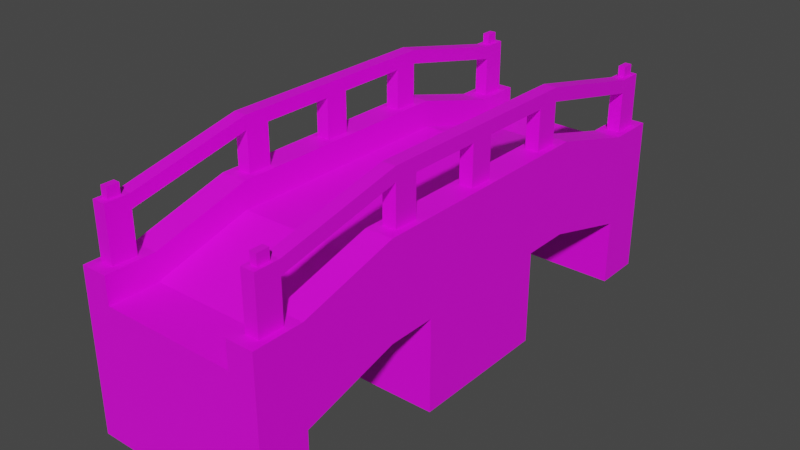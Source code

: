 # Source: BridgeUR.blend  (saved by Blender 2.80.75; exported with 4.5.12 LTS)
import bpy
from mathutils import Matrix  # noqa: F401  (used for matrix-valued properties, if any)

bpy.ops.wm.read_factory_settings(use_empty=True)
scene = bpy.context.scene
scene.name = 'Scene'

# ---- collections
col_collection = bpy.data.collections.new('Collection'); scene.collection.children.link(col_collection)

# ---- images (referenced by path relative to the original .blend; pixels are not part of the script)
import os
ASSET_DIR = os.environ.get("B2B_ASSET_DIR", "")  # directory of the original .blend (textures are referenced by path, not embedded)
HERE = os.path.dirname(os.path.abspath(__file__))  # packed textures are extracted next to this script under _unpacked/

def load_image(name, relpath, width, height, colorspace="sRGB"):
    """Load a texture the original file referenced (path relative to the .blend, or extracted next to this script)."""
    p = next((c for c in (os.path.join(HERE, relpath), os.path.join(ASSET_DIR, relpath)) if relpath and os.path.exists(c)), "")
    if p:
        img = bpy.data.images.load(p, check_existing=True)
        img.name = name
    else:  # same state as the original file: an image datablock whose file is absent (Cycles renders it pink)
        img = bpy.data.images.new(name, width, height)
        img.source = "FILE"
        img.filepath = "//" + (relpath or name)
    img.colorspace_settings.name = colorspace
    return img
img_texturebake = load_image('textureBake', 'BridgeTexture.png', 1024, 1024, 'sRGB')

# ---- materials (node trees are filled in below, after node groups)
mat_material = bpy.data.materials.new('Material')

# ---- material node trees
mat_material.use_nodes = True; mat_material.node_tree.nodes.clear()
_N = mat_material.node_tree.nodes; _L = mat_material.node_tree.links
n0 = _N.new('ShaderNodeOutputMaterial'); n0.name = 'Material Output'; n0.location = (300, 300)
n1 = _N.new('ShaderNodeBsdfPrincipled'); n1.name = 'Principled BSDF'; n1.location = (10, 300)
n1.distribution = 'GGX'
n1.subsurface_method = 'BURLEY'
n1.inputs[3].default_value = 1.45
n1.inputs[27].default_value = (0.0, 0.0, 0.0, 1.0)
n1.inputs[28].default_value = 1.0
n2 = _N.new('ShaderNodeTexImage'); n2.name = 'Image Texture'; n2.location = (-280, 280)
n2.image = img_texturebake
_L.new(n1.outputs[0], n0.inputs[0])
_L.new(n2.outputs[0], n1.inputs[0])
n0.is_active_output = True

# ---- world
world_world = bpy.data.worlds.new('World'); scene.world = world_world
world_world.use_nodes = True; world_world.node_tree.nodes.clear()
_N = world_world.node_tree.nodes; _L = world_world.node_tree.links
n0 = _N.new('ShaderNodeOutputWorld'); n0.name = 'World Output'; n0.location = (300, 300)
n1 = _N.new('ShaderNodeBackground'); n1.name = 'Background'; n1.location = (10, 300)
n1.inputs[0].default_value = (0.05088, 0.05088, 0.05088, 1.0)
_L.new(n1.outputs[0], n0.inputs[0])
n0.is_active_output = True
world_world.color = (0.05088, 0.05088, 0.05088)
world_world.use_sun_shadow = False
world_world.sun_shadow_jitter_overblur = 0.0

# ---- meshes
me_plane_014 = bpy.data.meshes.new('Plane.014')
me_plane_014.from_pydata([(0.5, -1.995, 1.0), (0.5, -0.1814, 1.2), (0.5, -0.5441, 1.2), (0.5, -0.9068, 1.2), (0.5, -1.27, 1.1), (0.5, -1.632, 1.0), (0.7, -1.995, 1.0), (0.7, -0.1814, 1.2), (0.7, -0.5441, 1.2), (0.7, -0.9068, 1.2), (0.7, -1.27, 1.1), (0.7, -1.632, 1.0), (0.5, -1.632, 1.2), (0.5, -1.995, 1.2), (0.5, -0.1814, 1.4), (0.5, -0.5441, 1.4), (0.5, -0.9068, 1.4), (0.5, -1.27, 1.3), (0.7, -1.632, 1.2), (0.7, -1.995, 1.2), (0.7, -0.1814, 1.4), (0.7, -0.5441, 1.4), (0.7, -0.9068, 1.4), (0.7, -1.27, 1.3), (0.5, -1.632, 0.5), (0.5, -1.995, 0.5), (0.5, -0.5441, 0.7), (0.5, -0.9068, 0.7), (0.5, -1.27, 0.6), (0.7, -1.632, 0.5), (0.7, -1.995, 0.5), (0.7, -0.1814, 0.7), (0.7, -0.5441, 0.7), (0.7, -0.9068, 0.7), (0.7, -1.27, 0.6), (0.5, -1.632, 0.0), (0.5, -1.995, 0.0), (0.5, -0.1814, 4.47e-08), (0.5, -0.5441, 4.47e-08), (0.7, -1.632, 0.0), (0.7, -1.995, 0.0), (0.7, -0.1814, 4.47e-08), (0.7, -0.5441, 4.47e-08), (-0.5, -1.995, 1.0), (-0.5, -0.1814, 1.2), (-0.5, -0.5441, 1.2), (-0.5, -0.9068, 1.2), (-0.5, -1.27, 1.1), (-0.5, -1.632, 1.0), (0.0, -1.995, 1.0), (0.0, -0.1814, 1.2), (0.0, -0.5441, 1.2), (0.0, -0.9068, 1.2), (0.0, -1.27, 1.1), (0.0, -1.632, 1.0), (-0.7, -1.995, 1.0), (-0.7, -0.1814, 1.2), (-0.7, -0.5441, 1.2), (-0.7, -0.9068, 1.2), (-0.7, -1.27, 1.1), (-0.7, -1.632, 1.0), (-0.5, -1.632, 1.2), (-0.5, -1.995, 1.2), (-0.5, -0.1814, 1.4), (-0.5, -0.5441, 1.4), (-0.5, -0.9068, 1.4), (-0.5, -1.27, 1.3), (-0.7, -1.632, 1.2), (-0.7, -1.995, 1.2), (-0.7, -0.1814, 1.4), (-0.7, -0.5441, 1.4), (-0.7, -0.9068, 1.4), (-0.7, -1.27, 1.3), (-0.5, -1.632, 0.5), (-0.5, -1.995, 0.5), (-0.5, -0.5441, 0.7), (-0.5, -0.9068, 0.7), (-0.5, -1.27, 0.6), (0.0, -1.995, 0.5), (0.0, -0.5441, 0.7), (0.0, -0.9068, 0.7), (0.0, -1.27, 0.6), (0.0, -1.632, 0.5), (-0.7, -1.632, 0.5), (-0.7, -1.995, 0.5), (-0.7, -0.1814, 0.7), (-0.7, -0.5441, 0.7), (-0.7, -0.9068, 0.7), (-0.7, -1.27, 0.6), (-0.5, -1.632, 0.0), (-0.5, -1.995, 0.0), (-0.5, -0.1814, 4.47e-08), (-0.5, -0.5441, 4.47e-08), (0.0, -1.995, 0.0), (0.0, -0.1814, 4.47e-08), (0.0, -0.5441, 4.47e-08), (0.0, -1.632, 0.0), (-0.7, -1.632, 0.0), (-0.7, -1.995, 0.0), (-0.7, -0.1814, 4.47e-08), (-0.7, -0.5441, 4.47e-08), (0.5, 1.995, 1.0), (0.5, 0.1814, 1.2), (0.5, 0.5441, 1.2), (0.5, 0.9068, 1.2), (0.5, 1.27, 1.1), (0.5, 1.632, 1.0), (0.7, 1.995, 1.0), (0.7, 0.1814, 1.2), (0.7, 0.5441, 1.2), (0.7, 0.9068, 1.2), (0.7, 1.27, 1.1), (0.7, 1.632, 1.0), (0.5, 1.632, 1.2), (0.5, 1.995, 1.2), (0.5, 0.1814, 1.4), (0.5, 0.5441, 1.4), (0.5, 0.9068, 1.4), (0.5, 1.27, 1.3), (0.7, 1.632, 1.2), (0.7, 1.995, 1.2), (0.7, 0.1814, 1.4), (0.7, 0.5441, 1.4), (0.7, 0.9068, 1.4), (0.7, 1.27, 1.3), (0.5, 0.0, 1.2), (0.7, 0.0, 1.2), (0.5, 0.0, 1.4), (0.7, 0.0, 1.4), (0.5, 1.632, 0.5), (0.5, 1.995, 0.5), (0.5, 0.5441, 0.7), (0.5, 0.9068, 0.7), (0.5, 1.27, 0.6), (0.7, 1.632, 0.5), (0.7, 1.995, 0.5), (0.7, 0.0, 0.7), (0.7, 0.1814, 0.7), (0.7, 0.5441, 0.7), (0.7, 0.9068, 0.7), (0.7, 1.27, 0.6), (0.5, 1.632, 0.0), (0.5, 1.995, 0.0), (0.5, 0.0, 4.47e-08), (0.5, 0.1814, 4.47e-08), (0.5, 0.5441, 4.47e-08), (0.7, 1.632, 0.0), (0.7, 1.995, 0.0), (0.7, 0.0, 4.47e-08), (0.7, 0.1814, 4.47e-08), (0.7, 0.5441, 4.47e-08), (-0.5, 1.995, 1.0), (-0.5, 0.1814, 1.2), (-0.5, 0.5441, 1.2), (-0.5, 0.9068, 1.2), (-0.5, 1.27, 1.1), (-0.5, 1.632, 1.0), (0.0, 1.995, 1.0), (0.0, 0.1814, 1.2), (0.0, 0.5441, 1.2), (0.0, 0.9068, 1.2), (0.0, 1.27, 1.1), (0.0, 1.632, 1.0), (-0.7, 1.995, 1.0), (-0.7, 0.1814, 1.2), (-0.7, 0.5441, 1.2), (-0.7, 0.9068, 1.2), (-0.7, 1.27, 1.1), (-0.7, 1.632, 1.0), (-0.5, 1.632, 1.2), (-0.5, 1.995, 1.2), (-0.5, 0.1814, 1.4), (-0.5, 0.5441, 1.4), (-0.5, 0.9068, 1.4), (-0.5, 1.27, 1.3), (-0.7, 1.632, 1.2), (-0.7, 1.995, 1.2), (-0.7, 0.1814, 1.4), (-0.7, 0.5441, 1.4), (-0.7, 0.9068, 1.4), (-0.7, 1.27, 1.3), (-0.5, 0.0, 1.2), (0.0, 0.0, 1.2), (-0.7, 0.0, 1.2), (-0.5, 0.0, 1.4), (-0.7, 0.0, 1.4), (-0.5, 1.632, 0.5), (-0.5, 1.995, 0.5), (-0.5, 0.5441, 0.7), (-0.5, 0.9068, 0.7), (-0.5, 1.27, 0.6), (0.0, 1.995, 0.5), (0.0, 0.5441, 0.7), (0.0, 0.9068, 0.7), (0.0, 1.27, 0.6), (0.0, 1.632, 0.5), (-0.7, 1.632, 0.5), (-0.7, 1.995, 0.5), (-0.7, 0.0, 0.7), (-0.7, 0.1814, 0.7), (-0.7, 0.5441, 0.7), (-0.7, 0.9068, 0.7), (-0.7, 1.27, 0.6), (-0.5, 1.632, 0.0), (-0.5, 1.995, 0.0), (-0.5, 0.0, 4.47e-08), (-0.5, 0.1814, 4.47e-08), (-0.5, 0.5441, 4.47e-08), (0.0, 1.995, 0.0), (0.0, 0.1814, 4.47e-08), (0.0, 0.5441, 4.47e-08), (0.0, 1.632, 0.0), (0.0, 0.0, 4.47e-08), (-0.7, 1.632, 0.0), (-0.7, 1.995, 0.0), (-0.7, 0.0, 4.47e-08), (-0.7, 0.1814, 4.47e-08), (-0.7, 0.5441, 4.47e-08), (0.55, -1.723, 1.2), (0.55, -1.904, 1.2), (0.55, -0.09068, 1.4), (0.55, -0.6348, 1.4), (0.55, -0.8161, 1.4), (0.65, -1.723, 1.2), (0.65, -1.904, 1.2), (0.65, -0.09068, 1.4), (0.65, -0.6348, 1.4), (0.65, -0.8161, 1.4), (0.55, -1.723, 1.5), (0.55, -1.904, 1.5), (0.55, -0.09068, 1.7), (0.55, -0.6348, 1.7), (0.55, -0.8161, 1.7), (0.65, -1.723, 1.5), (0.65, -1.904, 1.5), (0.65, -0.09068, 1.7), (0.65, -0.6348, 1.7), (0.65, -0.8161, 1.7), (0.55, -1.723, 1.6), (0.55, -1.904, 1.6), (0.55, -0.09068, 1.8), (0.55, -0.6348, 1.8), (0.55, -0.8161, 1.8), (0.65, -1.723, 1.6), (0.65, -1.904, 1.6), (0.65, -0.09068, 1.8), (0.65, -0.6348, 1.8), (0.65, -0.8161, 1.8), (0.575, -1.768, 1.6), (0.575, -1.859, 1.6), (0.625, -1.768, 1.6), (0.625, -1.859, 1.6), (0.575, -1.768, 1.679), (0.575, -1.859, 1.679), (0.625, -1.768, 1.679), (0.625, -1.859, 1.679), (-0.55, -1.723, 1.2), (-0.55, -1.904, 1.2), (-0.55, -0.09068, 1.4), (-0.55, -0.6348, 1.4), (-0.55, -0.8161, 1.4), (-0.65, -1.723, 1.2), (-0.65, -1.904, 1.2), (-0.65, -0.09068, 1.4), (-0.65, -0.6348, 1.4), (-0.65, -0.8161, 1.4), (-0.55, -1.723, 1.5), (-0.55, -1.904, 1.5), (-0.55, -0.09068, 1.7), (-0.55, -0.6348, 1.7), (-0.55, -0.8161, 1.7), (-0.65, -1.723, 1.5), (-0.65, -1.904, 1.5), (-0.65, -0.09068, 1.7), (-0.65, -0.6348, 1.7), (-0.65, -0.8161, 1.7), (-0.55, -1.723, 1.6), (-0.55, -1.904, 1.6), (-0.55, -0.09068, 1.8), (-0.55, -0.6348, 1.8), (-0.55, -0.8161, 1.8), (-0.65, -1.723, 1.6), (-0.65, -1.904, 1.6), (-0.65, -0.09068, 1.8), (-0.65, -0.6348, 1.8), (-0.65, -0.8161, 1.8), (-0.575, -1.768, 1.6), (-0.575, -1.859, 1.6), (-0.625, -1.768, 1.6), (-0.625, -1.859, 1.6), (-0.575, -1.768, 1.679), (-0.575, -1.859, 1.679), (-0.625, -1.768, 1.679), (-0.625, -1.859, 1.679), (0.55, 1.723, 1.2), (0.55, 1.904, 1.2), (0.55, 0.09068, 1.4), (0.55, 0.6348, 1.4), (0.55, 0.8161, 1.4), (0.65, 1.723, 1.2), (0.65, 1.904, 1.2), (0.65, 0.09068, 1.4), (0.65, 0.6348, 1.4), (0.65, 0.8161, 1.4), (0.55, 1.723, 1.5), (0.55, 1.904, 1.5), (0.55, 0.09068, 1.7), (0.55, 0.6348, 1.7), (0.55, 0.8161, 1.7), (0.65, 1.723, 1.5), (0.65, 1.904, 1.5), (0.65, 0.09068, 1.7), (0.65, 0.6348, 1.7), (0.65, 0.8161, 1.7), (0.55, 1.723, 1.6), (0.55, 1.904, 1.6), (0.55, 0.09068, 1.8), (0.55, 0.6348, 1.8), (0.55, 0.8161, 1.8), (0.65, 1.723, 1.6), (0.65, 1.904, 1.6), (0.65, 0.09068, 1.8), (0.65, 0.6348, 1.8), (0.65, 0.8161, 1.8), (0.575, 1.768, 1.6), (0.575, 1.859, 1.6), (0.625, 1.768, 1.6), (0.625, 1.859, 1.6), (0.575, 1.768, 1.679), (0.575, 1.859, 1.679), (0.625, 1.768, 1.679), (0.625, 1.859, 1.679), (0.55, 0.0, 1.4), (0.65, 0.0, 1.4), (0.55, 0.0, 1.7), (0.65, 0.0, 1.7), (0.55, 0.0, 1.8), (0.65, 0.0, 1.8), (-0.55, 1.723, 1.2), (-0.55, 1.904, 1.2), (-0.55, 0.09068, 1.4), (-0.55, 0.6348, 1.4), (-0.55, 0.8161, 1.4), (-0.65, 1.723, 1.2), (-0.65, 1.904, 1.2), (-0.65, 0.09068, 1.4), (-0.65, 0.6348, 1.4), (-0.65, 0.8161, 1.4), (-0.55, 1.723, 1.5), (-0.55, 1.904, 1.5), (-0.55, 0.09068, 1.7), (-0.55, 0.6348, 1.7), (-0.55, 0.8161, 1.7), (-0.65, 1.723, 1.5), (-0.65, 1.904, 1.5), (-0.65, 0.09068, 1.7), (-0.65, 0.6348, 1.7), (-0.65, 0.8161, 1.7), (-0.55, 1.723, 1.6), (-0.55, 1.904, 1.6), (-0.55, 0.09068, 1.8), (-0.55, 0.6348, 1.8), (-0.55, 0.8161, 1.8), (-0.65, 1.723, 1.6), (-0.65, 1.904, 1.6), (-0.65, 0.09068, 1.8), (-0.65, 0.6348, 1.8), (-0.65, 0.8161, 1.8), (-0.575, 1.768, 1.6), (-0.575, 1.859, 1.6), (-0.625, 1.768, 1.6), (-0.625, 1.859, 1.6), (-0.575, 1.768, 1.679), (-0.575, 1.859, 1.679), (-0.625, 1.768, 1.679), (-0.625, 1.859, 1.679), (-0.55, 0.0, 1.4), (-0.65, 0.0, 1.4), (-0.55, 0.0, 1.7), (-0.65, 0.0, 1.7), (-0.55, 0.0, 1.8), (-0.65, 0.0, 1.8)], [], [(9, 33, 32, 8), (0, 49, 78, 25), (0, 25, 30, 6), (8, 32, 31, 7), (6, 19, 13, 0), (7, 20, 21, 8), (5, 12, 17, 4), (126, 128, 20, 7), (4, 17, 16, 3), (3, 16, 15, 2), (17, 23, 22, 16), (12, 18, 23, 17), (15, 21, 20, 14), (11, 18, 19, 6), (8, 21, 22, 9), (9, 22, 23, 10), (10, 23, 18, 11), (2, 15, 14, 1), (0, 13, 12, 5), (14, 20, 128, 127), (16, 22, 21, 15), (13, 19, 18, 12), (1, 14, 127, 125), (7, 31, 136, 126), (6, 30, 29, 11), (25, 36, 40, 30), (79, 26, 27, 80), (80, 27, 28, 81), (81, 28, 24, 82), (34, 29, 24, 28), (33, 34, 28, 27), (32, 33, 27, 26), (26, 79, 95, 38), (10, 34, 33, 9), (11, 29, 34, 10), (1, 125, 182, 50), (2, 1, 50, 51), (3, 2, 51, 52), (4, 3, 52, 53), (5, 4, 53, 54), (5, 54, 49, 0), (96, 35, 36, 93), (212, 143, 37, 94), (94, 37, 38, 95), (39, 40, 36, 35), (41, 42, 38, 37), (148, 41, 37, 143), (30, 40, 39, 29), (82, 24, 35, 96), (29, 39, 35, 24), (31, 41, 148, 136), (32, 42, 41, 31), (25, 78, 93, 36), (26, 38, 42, 32), (58, 57, 86, 87), (43, 74, 78, 49), (43, 55, 84, 74), (57, 56, 85, 86), (55, 43, 62, 68), (56, 57, 70, 69), (48, 47, 66, 61), (183, 56, 69, 185), (47, 46, 65, 66), (46, 45, 64, 65), (66, 65, 71, 72), (61, 66, 72, 67), (64, 63, 69, 70), (60, 55, 68, 67), (57, 58, 71, 70), (58, 59, 72, 71), (59, 60, 67, 72), (45, 44, 63, 64), (43, 48, 61, 62), (63, 184, 185, 69), (65, 64, 70, 71), (62, 61, 67, 68), (44, 181, 184, 63), (56, 183, 198, 85), (55, 60, 83, 84), (74, 84, 98, 90), (79, 80, 76, 75), (80, 81, 77, 76), (81, 82, 73, 77), (88, 77, 73, 83), (87, 76, 77, 88), (86, 75, 76, 87), (75, 92, 95, 79), (59, 58, 87, 88), (60, 59, 88, 83), (44, 50, 182, 181), (45, 51, 50, 44), (46, 52, 51, 45), (47, 53, 52, 46), (48, 54, 53, 47), (48, 43, 49, 54), (96, 93, 90, 89), (212, 94, 91, 205), (94, 95, 92, 91), (97, 89, 90, 98), (99, 91, 92, 100), (215, 205, 91, 99), (84, 83, 97, 98), (82, 96, 89, 73), (83, 73, 89, 97), (85, 198, 215, 99), (86, 85, 99, 100), (74, 90, 93, 78), (75, 86, 100, 92), (110, 109, 138, 139), (101, 130, 191, 157), (101, 107, 135, 130), (109, 108, 137, 138), (107, 101, 114, 120), (108, 109, 122, 121), (106, 105, 118, 113), (126, 108, 121, 128), (105, 104, 117, 118), (104, 103, 116, 117), (118, 117, 123, 124), (113, 118, 124, 119), (116, 115, 121, 122), (112, 107, 120, 119), (109, 110, 123, 122), (110, 111, 124, 123), (111, 112, 119, 124), (103, 102, 115, 116), (101, 106, 113, 114), (115, 127, 128, 121), (117, 116, 122, 123), (114, 113, 119, 120), (102, 125, 127, 115), (108, 126, 136, 137), (107, 112, 134, 135), (130, 135, 147, 142), (192, 193, 132, 131), (193, 194, 133, 132), (194, 195, 129, 133), (140, 133, 129, 134), (139, 132, 133, 140), (138, 131, 132, 139), (131, 145, 210, 192), (111, 110, 139, 140), (112, 111, 140, 134), (102, 158, 182, 125), (103, 159, 158, 102), (104, 160, 159, 103), (105, 161, 160, 104), (106, 162, 161, 105), (106, 101, 157, 162), (211, 208, 142, 141), (212, 209, 144, 143), (209, 210, 145, 144), (146, 141, 142, 147), (149, 144, 145, 150), (148, 143, 144, 149), (135, 134, 146, 147), (195, 211, 141, 129), (134, 129, 141, 146), (137, 136, 148, 149), (138, 137, 149, 150), (130, 142, 208, 191), (131, 138, 150, 145), (166, 201, 200, 165), (151, 157, 191, 187), (151, 187, 197, 163), (165, 200, 199, 164), (163, 176, 170, 151), (164, 177, 178, 165), (156, 169, 174, 155), (183, 185, 177, 164), (155, 174, 173, 154), (154, 173, 172, 153), (174, 180, 179, 173), (169, 175, 180, 174), (172, 178, 177, 171), (168, 175, 176, 163), (165, 178, 179, 166), (166, 179, 180, 167), (167, 180, 175, 168), (153, 172, 171, 152), (151, 170, 169, 156), (171, 177, 185, 184), (173, 179, 178, 172), (170, 176, 175, 169), (152, 171, 184, 181), (164, 199, 198, 183), (163, 197, 196, 168), (187, 204, 214, 197), (192, 188, 189, 193), (193, 189, 190, 194), (194, 190, 186, 195), (202, 196, 186, 190), (201, 202, 190, 189), (200, 201, 189, 188), (188, 192, 210, 207), (167, 202, 201, 166), (168, 196, 202, 167), (152, 181, 182, 158), (153, 152, 158, 159), (154, 153, 159, 160), (155, 154, 160, 161), (156, 155, 161, 162), (156, 162, 157, 151), (211, 203, 204, 208), (212, 205, 206, 209), (209, 206, 207, 210), (213, 214, 204, 203), (216, 217, 207, 206), (215, 216, 206, 205), (197, 214, 213, 196), (195, 186, 203, 211), (196, 213, 203, 186), (199, 216, 215, 198), (200, 217, 216, 199), (187, 191, 208, 204), (188, 207, 217, 200), (226, 236, 237, 227), (225, 235, 230, 220), (333, 335, 235, 225), (218, 228, 233, 223), (222, 232, 231, 221), (224, 234, 229, 219), (227, 237, 232, 222), (223, 233, 234, 224), (221, 231, 236, 226), (219, 229, 228, 218), (232, 237, 233, 228), (231, 230, 235, 236), (233, 243, 244, 234), (228, 238, 242, 232), (229, 239, 238, 228), (231, 241, 240, 230), (335, 337, 245, 235), (236, 246, 247, 237), (237, 247, 243, 233), (235, 245, 246, 236), (232, 242, 241, 231), (234, 244, 239, 229), (239, 249, 248, 238), (243, 247, 242, 238), (242, 247, 246, 241), (245, 240, 241, 246), (251, 255, 253, 249), (244, 251, 249, 239), (238, 248, 250, 243), (243, 250, 251, 244), (253, 255, 254, 252), (249, 253, 252, 248), (248, 252, 254, 250), (250, 254, 255, 251), (240, 245, 337, 336), (230, 240, 336, 334), (220, 230, 334, 332), (264, 265, 275, 274), (263, 258, 268, 273), (377, 263, 273, 379), (256, 261, 271, 266), (260, 259, 269, 270), (262, 257, 267, 272), (265, 260, 270, 275), (261, 262, 272, 271), (259, 264, 274, 269), (257, 256, 266, 267), (270, 266, 271, 275), (269, 274, 273, 268), (271, 272, 282, 281), (266, 270, 280, 276), (267, 266, 276, 277), (269, 268, 278, 279), (379, 273, 283, 381), (274, 275, 285, 284), (275, 271, 281, 285), (273, 274, 284, 283), (270, 269, 279, 280), (272, 267, 277, 282), (277, 276, 286, 287), (281, 276, 280, 285), (280, 279, 284, 285), (283, 284, 279, 278), (289, 287, 291, 293), (282, 277, 287, 289), (276, 281, 288, 286), (281, 282, 289, 288), (291, 290, 292, 293), (287, 286, 290, 291), (286, 288, 292, 290), (288, 289, 293, 292), (278, 380, 381, 283), (268, 378, 380, 278), (258, 376, 378, 268), (302, 303, 313, 312), (301, 296, 306, 311), (333, 301, 311, 335), (294, 299, 309, 304), (298, 297, 307, 308), (300, 295, 305, 310), (303, 298, 308, 313), (299, 300, 310, 309), (297, 302, 312, 307), (295, 294, 304, 305), (308, 304, 309, 313), (307, 312, 311, 306), (309, 310, 320, 319), (304, 308, 318, 314), (305, 304, 314, 315), (307, 306, 316, 317), (335, 311, 321, 337), (312, 313, 323, 322), (313, 309, 319, 323), (311, 312, 322, 321), (308, 307, 317, 318), (310, 305, 315, 320), (315, 314, 324, 325), (319, 314, 318, 323), (318, 317, 322, 323), (321, 322, 317, 316), (327, 325, 329, 331), (320, 315, 325, 327), (314, 319, 326, 324), (319, 320, 327, 326), (329, 328, 330, 331), (325, 324, 328, 329), (324, 326, 330, 328), (326, 327, 331, 330), (316, 336, 337, 321), (306, 334, 336, 316), (296, 332, 334, 306), (346, 356, 357, 347), (345, 355, 350, 340), (377, 379, 355, 345), (338, 348, 353, 343), (342, 352, 351, 341), (344, 354, 349, 339), (347, 357, 352, 342), (343, 353, 354, 344), (341, 351, 356, 346), (339, 349, 348, 338), (352, 357, 353, 348), (351, 350, 355, 356), (353, 363, 364, 354), (348, 358, 362, 352), (349, 359, 358, 348), (351, 361, 360, 350), (379, 381, 365, 355), (356, 366, 367, 357), (357, 367, 363, 353), (355, 365, 366, 356), (352, 362, 361, 351), (354, 364, 359, 349), (359, 369, 368, 358), (363, 367, 362, 358), (362, 367, 366, 361), (365, 360, 361, 366), (371, 375, 373, 369), (364, 371, 369, 359), (358, 368, 370, 363), (363, 370, 371, 364), (373, 375, 374, 372), (369, 373, 372, 368), (368, 372, 374, 370), (370, 374, 375, 371), (360, 365, 381, 380), (350, 360, 380, 378), (340, 350, 378, 376)])
_uv = me_plane_014.uv_layers.new(name='Joined')
_uv.uv.foreach_set('vector', [0.02823, 0.4594, 0.09211, 0.4594, 0.09211, 0.4031, 0.02823, 0.4031, 0.6335, 0.6108, 0.6974, 0.6108, 0.6974, 0.6883, 0.6335, 0.6883, 0.3894, 0.9551, 0.3894, 0.8775, 0.3639, 0.8775, 0.3639, 0.9551, 0.02823, 0.4031, 0.09211, 0.4031, 0.09211, 0.3468, 0.02823, 0.3468, 0.3639, 0.9551, 0.3639, 0.9861, 0.3894, 0.9861, 0.3894, 0.9551, 0.02823, 0.3468, 0.002683, 0.3468, 0.002683, 0.4031, 0.02823, 0.4031, 0.8677, 0.06554, 0.8421, 0.06554, 0.8293, 0.1218, 0.8549, 0.1218, 0.02823, 0.3187, 0.002683, 0.3187, 0.002683, 0.3468, 0.02823, 0.3468, 0.8549, 0.1218, 0.8293, 0.1218, 0.8166, 0.1781, 0.8421, 0.1781, 0.8421, 0.1781, 0.8166, 0.1781, 0.8166, 0.2343, 0.8421, 0.2343, 0.9733, 0.1218, 0.9478, 0.1218, 0.9478, 0.1781, 0.9733, 0.1781, 0.9733, 0.06554, 0.9478, 0.06554, 0.9478, 0.1218, 0.9733, 0.1218, 0.9733, 0.2343, 0.9478, 0.2343, 0.9478, 0.2906, 0.9733, 0.2906, 0.05378, 0.5719, 0.02823, 0.5719, 0.02823, 0.6281, 0.05378, 0.6281, 0.02823, 0.4031, 0.002683, 0.4031, 0.002683, 0.4594, 0.02823, 0.4594, 0.02823, 0.4594, 0.002683, 0.4594, 0.01546, 0.5156, 0.04101, 0.5156, 0.04101, 0.5156, 0.01546, 0.5156, 0.02823, 0.5719, 0.05378, 0.5719, 0.8421, 0.2343, 0.8166, 0.2343, 0.8166, 0.2906, 0.8421, 0.2906, 0.8677, 0.009283, 0.8421, 0.009283, 0.8421, 0.06554, 0.8677, 0.06554, 0.9733, 0.2906, 0.9478, 0.2906, 0.9478, 0.3187, 0.9733, 0.3187, 0.9733, 0.1781, 0.9478, 0.1781, 0.9478, 0.2343, 0.9733, 0.2343, 0.9733, 0.009283, 0.9478, 0.009283, 0.9478, 0.06554, 0.9733, 0.06554, 0.8421, 0.2906, 0.8166, 0.2906, 0.8166, 0.3187, 0.8421, 0.3187, 0.02823, 0.3468, 0.09211, 0.3468, 0.09211, 0.3187, 0.02823, 0.3187, 0.05378, 0.6281, 0.1177, 0.6281, 0.1177, 0.5719, 0.05378, 0.5719, 0.3894, 0.8775, 0.3894, 0.8, 0.3639, 0.8, 0.3639, 0.8775, 0.1974, 0.64, 0.2612, 0.64, 0.2612, 0.6962, 0.1974, 0.6962, 0.1974, 0.6962, 0.2612, 0.6962, 0.2612, 0.7525, 0.1974, 0.7525, 0.1974, 0.7525, 0.2612, 0.7525, 0.2612, 0.8087, 0.1974, 0.8087, 0.0003833, 0.9263, 0.0003833, 0.9826, 0.02593, 0.9826, 0.02593, 0.9263, 0.0003833, 0.8701, 0.0003833, 0.9263, 0.02593, 0.9263, 0.02593, 0.8701, 0.0003832, 0.8138, 0.0003833, 0.8701, 0.02593, 0.8701, 0.02593, 0.8138, 0.4855, 0.6398, 0.4855, 0.7173, 0.3961, 0.7173, 0.3961, 0.6398, 0.04101, 0.5156, 0.1049, 0.5156, 0.09211, 0.4594, 0.02823, 0.4594, 0.05378, 0.5719, 0.1177, 0.5719, 0.1049, 0.5156, 0.04101, 0.5156, 0.3703, 0.2906, 0.3703, 0.3187, 0.4342, 0.3187, 0.4342, 0.2906, 0.3703, 0.2343, 0.3703, 0.2906, 0.4342, 0.2906, 0.4342, 0.2343, 0.3703, 0.1781, 0.3703, 0.2343, 0.4342, 0.2343, 0.4342, 0.1781, 0.3703, 0.1218, 0.3703, 0.1781, 0.4342, 0.1781, 0.4342, 0.1218, 0.3703, 0.06554, 0.3703, 0.1218, 0.4342, 0.1218, 0.4342, 0.06554, 0.3703, 0.06554, 0.4342, 0.06554, 0.4342, 0.009283, 0.3703, 0.009283, 0.3102, 0.8771, 0.3102, 0.9546, 0.2639, 0.9546, 0.2639, 0.8771, 0.06579, 0.7243, 0.1297, 0.7243, 0.1297, 0.7525, 0.06579, 0.7525, 0.06579, 0.7525, 0.1297, 0.7525, 0.1297, 0.8087, 0.06579, 0.8087, 0.1838, 0.9483, 0.1838, 0.892, 0.1583, 0.892, 0.1583, 0.9483, 0.4158, 0.856, 0.4158, 0.7997, 0.3902, 0.7997, 0.3902, 0.856, 0.4158, 0.8841, 0.4158, 0.856, 0.3902, 0.856, 0.3902, 0.8841, 0.1177, 0.6281, 0.1815, 0.6281, 0.1815, 0.5719, 0.1177, 0.5719, 0.5667, 0.8622, 0.5667, 0.7846, 0.6306, 0.7846, 0.6306, 0.8622, 0.2109, 0.8124, 0.2109, 0.89, 0.2365, 0.89, 0.2365, 0.8124, 0.09211, 0.3468, 0.1815, 0.3468, 0.1815, 0.3187, 0.09211, 0.3187, 0.09211, 0.4031, 0.1815, 0.4031, 0.1815, 0.3468, 0.09211, 0.3468, 0.6335, 0.6883, 0.6974, 0.6883, 0.6974, 0.7659, 0.6335, 0.7659, 0.1312, 0.9215, 0.1312, 0.8129, 0.1056, 0.8129, 0.1056, 0.9215, 0.3402, 0.4594, 0.3402, 0.4031, 0.2763, 0.4031, 0.2763, 0.4594, 0.7612, 0.6108, 0.7612, 0.6883, 0.6974, 0.6883, 0.6974, 0.6108, 0.3631, 0.831, 0.3376, 0.831, 0.3376, 0.9085, 0.3631, 0.9085, 0.3402, 0.4031, 0.3402, 0.3468, 0.2763, 0.3468, 0.2763, 0.4031, 0.3376, 0.831, 0.3631, 0.831, 0.3631, 0.8, 0.3376, 0.8, 0.3402, 0.3468, 0.3402, 0.4031, 0.3657, 0.4031, 0.3657, 0.3468, 0.9203, 0.5719, 0.9075, 0.5156, 0.882, 0.5156, 0.8947, 0.5719, 0.3402, 0.3187, 0.3402, 0.3468, 0.3657, 0.3468, 0.3657, 0.3187, 0.9075, 0.5156, 0.8947, 0.4594, 0.8692, 0.4594, 0.882, 0.5156, 0.8947, 0.4594, 0.8947, 0.4031, 0.8692, 0.4031, 0.8692, 0.4594, 0.947, 0.5156, 0.947, 0.4594, 0.9214, 0.4594, 0.9214, 0.5156, 0.947, 0.5719, 0.947, 0.5156, 0.9214, 0.5156, 0.9214, 0.5719, 0.947, 0.4031, 0.947, 0.3468, 0.9214, 0.3468, 0.9214, 0.4031, 0.3146, 0.5719, 0.3146, 0.6281, 0.3402, 0.6281, 0.3402, 0.5719, 0.3402, 0.4031, 0.3402, 0.4594, 0.3657, 0.4594, 0.3657, 0.4031, 0.3402, 0.4594, 0.3274, 0.5156, 0.353, 0.5156, 0.3657, 0.4594, 0.3274, 0.5156, 0.3146, 0.5719, 0.3402, 0.5719, 0.353, 0.5156, 0.8947, 0.4031, 0.8947, 0.3468, 0.8692, 0.3468, 0.8692, 0.4031, 0.9203, 0.6281, 0.9203, 0.5719, 0.8947, 0.5719, 0.8947, 0.6281, 0.947, 0.3468, 0.947, 0.3187, 0.9214, 0.3187, 0.9214, 0.3468, 0.947, 0.4594, 0.947, 0.4031, 0.9214, 0.4031, 0.9214, 0.4594, 0.947, 0.6281, 0.947, 0.5719, 0.9214, 0.5719, 0.9214, 0.6281, 0.8947, 0.3468, 0.8947, 0.3187, 0.8692, 0.3187, 0.8692, 0.3468, 0.3402, 0.3468, 0.3402, 0.3187, 0.2763, 0.3187, 0.2763, 0.3468, 0.3146, 0.6281, 0.3146, 0.5719, 0.2508, 0.5719, 0.2508, 0.6281, 0.3631, 0.9085, 0.3376, 0.9085, 0.3376, 0.9861, 0.3631, 0.9861, 0.1974, 0.64, 0.1974, 0.6962, 0.1335, 0.6962, 0.1335, 0.64, 0.1974, 0.6962, 0.1974, 0.7525, 0.1335, 0.7525, 0.1335, 0.6962, 0.1974, 0.7525, 0.1974, 0.8087, 0.1335, 0.8087, 0.1335, 0.7525, 0.4428, 0.856, 0.4684, 0.856, 0.4684, 0.7997, 0.4428, 0.7997, 0.4428, 0.9122, 0.4684, 0.9122, 0.4684, 0.856, 0.4428, 0.856, 0.4428, 0.9685, 0.4684, 0.9685, 0.4684, 0.9122, 0.4428, 0.9122, 0.4855, 0.7949, 0.3961, 0.7949, 0.3961, 0.7173, 0.4855, 0.7173, 0.3274, 0.5156, 0.3402, 0.4594, 0.2763, 0.4594, 0.2635, 0.5156, 0.3146, 0.5719, 0.3274, 0.5156, 0.2635, 0.5156, 0.2508, 0.5719, 0.4981, 0.2906, 0.4342, 0.2906, 0.4342, 0.3187, 0.4981, 0.3187, 0.4981, 0.2343, 0.4342, 0.2343, 0.4342, 0.2906, 0.4981, 0.2906, 0.4981, 0.1781, 0.4342, 0.1781, 0.4342, 0.2343, 0.4981, 0.2343, 0.4981, 0.1218, 0.4342, 0.1218, 0.4342, 0.1781, 0.4981, 0.1781, 0.4981, 0.06554, 0.4342, 0.06554, 0.4342, 0.1218, 0.4981, 0.1218, 0.4981, 0.06554, 0.4981, 0.009283, 0.4342, 0.009283, 0.4342, 0.06554, 0.3102, 0.8771, 0.2639, 0.8771, 0.2639, 0.7995, 0.3102, 0.7995, 0.06579, 0.7243, 0.06579, 0.7525, 0.001916, 0.7525, 0.001916, 0.7243, 0.06579, 0.7525, 0.06579, 0.8087, 0.001916, 0.8087, 0.001916, 0.7525, 0.2109, 0.9483, 0.2365, 0.9483, 0.2365, 0.892, 0.2109, 0.892, 0.05225, 0.9263, 0.0267, 0.9263, 0.0267, 0.9826, 0.05225, 0.9826, 0.05225, 0.8982, 0.0267, 0.8982, 0.0267, 0.9263, 0.05225, 0.9263, 0.2508, 0.6281, 0.2508, 0.5719, 0.1869, 0.5719, 0.1869, 0.6281, 0.5667, 0.8622, 0.6306, 0.8622, 0.6306, 0.9397, 0.5667, 0.9397, 0.2101, 0.8124, 0.1846, 0.8124, 0.1846, 0.89, 0.2101, 0.89, 0.2763, 0.3468, 0.2763, 0.3187, 0.1869, 0.3187, 0.1869, 0.3468, 0.2763, 0.4031, 0.2763, 0.3468, 0.1869, 0.3468, 0.1869, 0.4031, 0.7612, 0.6883, 0.7612, 0.7659, 0.6974, 0.7659, 0.6974, 0.6883, 0.05301, 0.9215, 0.07856, 0.9215, 0.07856, 0.8129, 0.05301, 0.8129, 0.02823, 0.1781, 0.02823, 0.2343, 0.09211, 0.2343, 0.09211, 0.1781, 0.3928, 0.6398, 0.3928, 0.7173, 0.3289, 0.7173, 0.3289, 0.6398, 0.3368, 0.831, 0.3113, 0.831, 0.3113, 0.9085, 0.3368, 0.9085, 0.02823, 0.2343, 0.02823, 0.2906, 0.09211, 0.2906, 0.09211, 0.2343, 0.3113, 0.831, 0.3368, 0.831, 0.3368, 0.8, 0.3113, 0.8, 0.02823, 0.2906, 0.02823, 0.2343, 0.002683, 0.2343, 0.002683, 0.2906, 0.8677, 0.5719, 0.8549, 0.5156, 0.8293, 0.5156, 0.8421, 0.5719, 0.02823, 0.3187, 0.02823, 0.2906, 0.002683, 0.2906, 0.002683, 0.3187, 0.8549, 0.5156, 0.8421, 0.4594, 0.8166, 0.4594, 0.8293, 0.5156, 0.8421, 0.4594, 0.8421, 0.4031, 0.8166, 0.4031, 0.8166, 0.4594, 0.9733, 0.5156, 0.9733, 0.4594, 0.9478, 0.4594, 0.9478, 0.5156, 0.9733, 0.5719, 0.9733, 0.5156, 0.9478, 0.5156, 0.9478, 0.5719, 0.9733, 0.4031, 0.9733, 0.3468, 0.9478, 0.3468, 0.9478, 0.4031, 0.05378, 0.06554, 0.05378, 0.009283, 0.02823, 0.009283, 0.02823, 0.06554, 0.02823, 0.2343, 0.02823, 0.1781, 0.002683, 0.1781, 0.002683, 0.2343, 0.02823, 0.1781, 0.04101, 0.1218, 0.01546, 0.1218, 0.002683, 0.1781, 0.04101, 0.1218, 0.05378, 0.06554, 0.02823, 0.06554, 0.01546, 0.1218, 0.8421, 0.4031, 0.8421, 0.3468, 0.8166, 0.3468, 0.8166, 0.4031, 0.8677, 0.6281, 0.8677, 0.5719, 0.8421, 0.5719, 0.8421, 0.6281, 0.9733, 0.3468, 0.9733, 0.3187, 0.9478, 0.3187, 0.9478, 0.3468, 0.9733, 0.4594, 0.9733, 0.4031, 0.9478, 0.4031, 0.9478, 0.4594, 0.9733, 0.6281, 0.9733, 0.5719, 0.9478, 0.5719, 0.9478, 0.6281, 0.8421, 0.3468, 0.8421, 0.3187, 0.8166, 0.3187, 0.8166, 0.3468, 0.02823, 0.2906, 0.02823, 0.3187, 0.09211, 0.3187, 0.09211, 0.2906, 0.05378, 0.009283, 0.05378, 0.06554, 0.1177, 0.06554, 0.1177, 0.009283, 0.3368, 0.9085, 0.3113, 0.9085, 0.3113, 0.9861, 0.3368, 0.9861, 0.5658, 0.7798, 0.5658, 0.7235, 0.6297, 0.7235, 0.6297, 0.7798, 0.5658, 0.7235, 0.5658, 0.6672, 0.6297, 0.6672, 0.6297, 0.7235, 0.5658, 0.6672, 0.5658, 0.611, 0.6297, 0.611, 0.6297, 0.6672, 0.4165, 0.856, 0.4421, 0.856, 0.4421, 0.7997, 0.4165, 0.7997, 0.4165, 0.9122, 0.4421, 0.9122, 0.4421, 0.856, 0.4165, 0.856, 0.4165, 0.9685, 0.4421, 0.9685, 0.4421, 0.9122, 0.4165, 0.9122, 0.6329, 0.7705, 0.7223, 0.7705, 0.7223, 0.8481, 0.6329, 0.8481, 0.04101, 0.1218, 0.02823, 0.1781, 0.09211, 0.1781, 0.1049, 0.1218, 0.05378, 0.06554, 0.04101, 0.1218, 0.1049, 0.1218, 0.1177, 0.06554, 0.3703, 0.3468, 0.4342, 0.3468, 0.4342, 0.3187, 0.3703, 0.3187, 0.3703, 0.4031, 0.4342, 0.4031, 0.4342, 0.3468, 0.3703, 0.3468, 0.3703, 0.4594, 0.4342, 0.4594, 0.4342, 0.4031, 0.3703, 0.4031, 0.3703, 0.5156, 0.4342, 0.5156, 0.4342, 0.4594, 0.3703, 0.4594, 0.3703, 0.5719, 0.4342, 0.5719, 0.4342, 0.5156, 0.3703, 0.5156, 0.3703, 0.5719, 0.3703, 0.6281, 0.4342, 0.6281, 0.4342, 0.5719, 0.7707, 0.8481, 0.7244, 0.8481, 0.7244, 0.7705, 0.7707, 0.7705, 0.06579, 0.7243, 0.06579, 0.6962, 0.1297, 0.6962, 0.1297, 0.7243, 0.06579, 0.6962, 0.06579, 0.64, 0.1297, 0.64, 0.1297, 0.6962, 0.2101, 0.892, 0.1846, 0.892, 0.1846, 0.9483, 0.2101, 0.9483, 0.4158, 0.9122, 0.3902, 0.9122, 0.3902, 0.9685, 0.4158, 0.9685, 0.4158, 0.8841, 0.3902, 0.8841, 0.3902, 0.9122, 0.4158, 0.9122, 0.1177, 0.009283, 0.1177, 0.06554, 0.1815, 0.06554, 0.1815, 0.009283, 0.5648, 0.8622, 0.501, 0.8622, 0.501, 0.7846, 0.5648, 0.7846, 0.1838, 0.8124, 0.1583, 0.8124, 0.1583, 0.89, 0.1838, 0.89, 0.09211, 0.2906, 0.09211, 0.3187, 0.1815, 0.3187, 0.1815, 0.2906, 0.09211, 0.2343, 0.09211, 0.2906, 0.1815, 0.2906, 0.1815, 0.2343, 0.3928, 0.7173, 0.3928, 0.7949, 0.3289, 0.7949, 0.3289, 0.7173, 0.1049, 0.8129, 0.07933, 0.8129, 0.07933, 0.9215, 0.1049, 0.9215, 0.3402, 0.1781, 0.2763, 0.1781, 0.2763, 0.2343, 0.3402, 0.2343, 0.2651, 0.6398, 0.3289, 0.6398, 0.3289, 0.7173, 0.2651, 0.7173, 0.7718, 0.802, 0.7718, 0.8796, 0.7973, 0.8796, 0.7973, 0.802, 0.3402, 0.2343, 0.2763, 0.2343, 0.2763, 0.2906, 0.3402, 0.2906, 0.7973, 0.802, 0.7973, 0.771, 0.7718, 0.771, 0.7718, 0.802, 0.3402, 0.2906, 0.3657, 0.2906, 0.3657, 0.2343, 0.3402, 0.2343, 0.9203, 0.06554, 0.8947, 0.06554, 0.882, 0.1218, 0.9075, 0.1218, 0.3402, 0.3187, 0.3657, 0.3187, 0.3657, 0.2906, 0.3402, 0.2906, 0.9075, 0.1218, 0.882, 0.1218, 0.8692, 0.1781, 0.8947, 0.1781, 0.8947, 0.1781, 0.8692, 0.1781, 0.8692, 0.2343, 0.8947, 0.2343, 0.947, 0.1218, 0.9214, 0.1218, 0.9214, 0.1781, 0.947, 0.1781, 0.947, 0.06554, 0.9214, 0.06554, 0.9214, 0.1218, 0.947, 0.1218, 0.947, 0.2343, 0.9214, 0.2343, 0.9214, 0.2906, 0.947, 0.2906, 0.3146, 0.06554, 0.3402, 0.06554, 0.3402, 0.009283, 0.3146, 0.009283, 0.3402, 0.2343, 0.3657, 0.2343, 0.3657, 0.1781, 0.3402, 0.1781, 0.3402, 0.1781, 0.3657, 0.1781, 0.353, 0.1218, 0.3274, 0.1218, 0.3274, 0.1218, 0.353, 0.1218, 0.3402, 0.06554, 0.3146, 0.06554, 0.8947, 0.2343, 0.8692, 0.2343, 0.8692, 0.2906, 0.8947, 0.2906, 0.9203, 0.009283, 0.8947, 0.009283, 0.8947, 0.06554, 0.9203, 0.06554, 0.947, 0.2906, 0.9214, 0.2906, 0.9214, 0.3187, 0.947, 0.3187, 0.947, 0.1781, 0.9214, 0.1781, 0.9214, 0.2343, 0.947, 0.2343, 0.947, 0.009283, 0.9214, 0.009283, 0.9214, 0.06554, 0.947, 0.06554, 0.8947, 0.2906, 0.8692, 0.2906, 0.8692, 0.3187, 0.8947, 0.3187, 0.3402, 0.2906, 0.2763, 0.2906, 0.2763, 0.3187, 0.3402, 0.3187, 0.3146, 0.009283, 0.2508, 0.009283, 0.2508, 0.06554, 0.3146, 0.06554, 0.7718, 0.8796, 0.7718, 0.9571, 0.7973, 0.9571, 0.7973, 0.8796, 0.5658, 0.7798, 0.5019, 0.7798, 0.5019, 0.7235, 0.5658, 0.7235, 0.5658, 0.7235, 0.5019, 0.7235, 0.5019, 0.6672, 0.5658, 0.6672, 0.5658, 0.6672, 0.5019, 0.6672, 0.5019, 0.611, 0.5658, 0.611, 0.4947, 0.856, 0.4947, 0.7997, 0.4692, 0.7997, 0.4692, 0.856, 0.4947, 0.9122, 0.4947, 0.856, 0.4692, 0.856, 0.4692, 0.9122, 0.4947, 0.9685, 0.4947, 0.9122, 0.4692, 0.9122, 0.4692, 0.9685, 0.6329, 0.9256, 0.6329, 0.8481, 0.7223, 0.8481, 0.7223, 0.9256, 0.3274, 0.1218, 0.2635, 0.1218, 0.2763, 0.1781, 0.3402, 0.1781, 0.3146, 0.06554, 0.2508, 0.06554, 0.2635, 0.1218, 0.3274, 0.1218, 0.4981, 0.3468, 0.4981, 0.3187, 0.4342, 0.3187, 0.4342, 0.3468, 0.4981, 0.4031, 0.4981, 0.3468, 0.4342, 0.3468, 0.4342, 0.4031, 0.4981, 0.4594, 0.4981, 0.4031, 0.4342, 0.4031, 0.4342, 0.4594, 0.4981, 0.5156, 0.4981, 0.4594, 0.4342, 0.4594, 0.4342, 0.5156, 0.4981, 0.5719, 0.4981, 0.5156, 0.4342, 0.5156, 0.4342, 0.5719, 0.4981, 0.5719, 0.4342, 0.5719, 0.4342, 0.6281, 0.4981, 0.6281, 0.7707, 0.8481, 0.7707, 0.9256, 0.7244, 0.9256, 0.7244, 0.8481, 0.06579, 0.7243, 0.001916, 0.7243, 0.001916, 0.6962, 0.06579, 0.6962, 0.06579, 0.6962, 0.001916, 0.6962, 0.001916, 0.64, 0.06579, 0.64, 0.7635, 0.6892, 0.7635, 0.7454, 0.7891, 0.7454, 0.7891, 0.6892, 0.05225, 0.8701, 0.05225, 0.8138, 0.0267, 0.8138, 0.0267, 0.8701, 0.05225, 0.8982, 0.05225, 0.8701, 0.0267, 0.8701, 0.0267, 0.8982, 0.2508, 0.009283, 0.1869, 0.009283, 0.1869, 0.06554, 0.2508, 0.06554, 0.5648, 0.8622, 0.5648, 0.9397, 0.501, 0.9397, 0.501, 0.8622, 0.7635, 0.6096, 0.7635, 0.6872, 0.7891, 0.6872, 0.7891, 0.6096, 0.2763, 0.2906, 0.1869, 0.2906, 0.1869, 0.3187, 0.2763, 0.3187, 0.2763, 0.2343, 0.1869, 0.2343, 0.1869, 0.2906, 0.2763, 0.2906, 0.2651, 0.7173, 0.3289, 0.7173, 0.3289, 0.7949, 0.2651, 0.7949, 0.132, 0.8129, 0.132, 0.9215, 0.1575, 0.9215, 0.1575, 0.8129, 0.7101, 0.4027, 0.6718, 0.4027, 0.6718, 0.4308, 0.7101, 0.4308, 0.6972, 0.9752, 0.6972, 0.9287, 0.6844, 0.9287, 0.6844, 0.9752, 0.7101, 0.3042, 0.6718, 0.3042, 0.6718, 0.3183, 0.7101, 0.3183, 0.513, 0.9893, 0.513, 0.9428, 0.5002, 0.9428, 0.5002, 0.9893, 0.6312, 0.1776, 0.5929, 0.1776, 0.5929, 0.2058, 0.6312, 0.2058, 0.07876, 0.9861, 0.07876, 0.9395, 0.06598, 0.9395, 0.06598, 0.9861, 0.1445, 0.9703, 0.1445, 0.9238, 0.1318, 0.9238, 0.1318, 0.9703, 0.7357, 0.5715, 0.6974, 0.5715, 0.6974, 0.5996, 0.7357, 0.5996, 0.6709, 0.9752, 0.6709, 0.9287, 0.6581, 0.9287, 0.6581, 0.9752, 0.6567, 0.008861, 0.6184, 0.008861, 0.6184, 0.03699, 0.6567, 0.03699, 0.7979, 0.911, 0.8107, 0.911, 0.8107, 0.7703, 0.7979, 0.7703, 0.8239, 0.9408, 0.8239, 0.8564, 0.8111, 0.8564, 0.8111, 0.9408, 0.6974, 0.5715, 0.6846, 0.5715, 0.6846, 0.5996, 0.6974, 0.5996, 0.6184, 0.03699, 0.6056, 0.03699, 0.5801, 0.1776, 0.5929, 0.1776, 0.6184, 0.008861, 0.6056, 0.008861, 0.6056, 0.03699, 0.6184, 0.03699, 0.5929, 0.2058, 0.5801, 0.2058, 0.5801, 0.2902, 0.5929, 0.2902, 0.6718, 0.3042, 0.659, 0.3042, 0.659, 0.3183, 0.6718, 0.3183, 0.6718, 0.4027, 0.659, 0.4027, 0.659, 0.4308, 0.6718, 0.4308, 0.6718, 0.4308, 0.659, 0.4308, 0.6846, 0.5715, 0.6974, 0.5715, 0.6718, 0.3183, 0.659, 0.3183, 0.659, 0.4027, 0.6718, 0.4027, 0.5929, 0.1776, 0.5801, 0.1776, 0.5801, 0.2058, 0.5929, 0.2058, 0.07876, 0.9395, 0.07876, 0.924, 0.06598, 0.924, 0.06598, 0.9395, 0.9998, 0.008861, 0.9966, 0.01589, 0.9966, 0.02996, 0.9998, 0.03699, 0.987, 0.03699, 0.987, 0.1776, 0.9998, 0.1776, 0.9998, 0.03699, 0.9998, 0.1776, 0.987, 0.1776, 0.987, 0.2058, 0.9998, 0.2058, 0.987, 0.2902, 0.9998, 0.2902, 0.9998, 0.2058, 0.987, 0.2058, 0.5591, 0.9545, 0.5591, 0.9422, 0.5527, 0.9422, 0.5527, 0.9545, 0.987, 0.008861, 0.9902, 0.01589, 0.9966, 0.01589, 0.9998, 0.008861, 0.9998, 0.03699, 0.9966, 0.02996, 0.9902, 0.02996, 0.987, 0.03699, 0.987, 0.03699, 0.9902, 0.02996, 0.9902, 0.01589, 0.987, 0.008861, 0.2501, 0.927, 0.2565, 0.927, 0.2565, 0.9129, 0.2501, 0.9129, 0.2603, 0.8549, 0.2502, 0.8549, 0.2502, 0.869, 0.2603, 0.869, 0.5525, 0.9545, 0.5525, 0.9422, 0.5461, 0.9422, 0.5461, 0.9545, 0.2603, 0.826, 0.2502, 0.826, 0.2502, 0.84, 0.2603, 0.84, 0.9998, 0.2902, 0.987, 0.2902, 0.987, 0.3042, 0.9998, 0.3042, 0.5929, 0.2902, 0.5801, 0.2902, 0.5801, 0.3042, 0.5929, 0.3042, 0.6312, 0.2902, 0.5929, 0.2902, 0.5929, 0.3042, 0.6312, 0.3042, 0.5522, 0.2058, 0.5522, 0.1776, 0.5139, 0.1776, 0.5139, 0.2058, 0.6712, 0.9752, 0.684, 0.9752, 0.684, 0.9287, 0.6712, 0.9287, 0.5522, 0.3042, 0.5522, 0.2902, 0.5139, 0.2902, 0.5139, 0.3042, 0.7502, 0.9752, 0.763, 0.9752, 0.763, 0.9287, 0.7502, 0.9287, 0.7891, 0.4308, 0.7891, 0.4027, 0.7508, 0.4027, 0.7508, 0.4308, 0.0923, 0.9861, 0.1051, 0.9861, 0.1051, 0.9395, 0.0923, 0.9395, 0.1055, 0.9703, 0.1182, 0.9703, 0.1182, 0.9238, 0.1055, 0.9238, 0.5778, 0.03699, 0.5778, 0.008861, 0.5395, 0.008861, 0.5395, 0.03699, 0.6449, 0.9752, 0.6577, 0.9752, 0.6577, 0.9287, 0.6449, 0.9287, 0.8146, 0.5996, 0.8146, 0.5715, 0.7763, 0.5715, 0.7763, 0.5996, 0.2498, 0.954, 0.2498, 0.8134, 0.237, 0.8134, 0.237, 0.954, 0.8111, 0.8539, 0.8239, 0.8539, 0.8239, 0.7695, 0.8111, 0.7695, 0.5395, 0.03699, 0.5395, 0.008861, 0.5267, 0.008861, 0.5267, 0.03699, 0.7763, 0.5715, 0.7508, 0.4308, 0.738, 0.4308, 0.7635, 0.5715, 0.7763, 0.5996, 0.7763, 0.5715, 0.7635, 0.5715, 0.7635, 0.5996, 0.7508, 0.4027, 0.7508, 0.3183, 0.738, 0.3183, 0.738, 0.4027, 0.5139, 0.3042, 0.5139, 0.2902, 0.5011, 0.2902, 0.5011, 0.3042, 0.5139, 0.2058, 0.5139, 0.1776, 0.5011, 0.1776, 0.5011, 0.2058, 0.5139, 0.1776, 0.5395, 0.03699, 0.5267, 0.03699, 0.5011, 0.1776, 0.5139, 0.2902, 0.5139, 0.2058, 0.5011, 0.2058, 0.5011, 0.2902, 0.7508, 0.4308, 0.7508, 0.4027, 0.738, 0.4027, 0.738, 0.4308, 0.0923, 0.9395, 0.1051, 0.9395, 0.1051, 0.924, 0.0923, 0.924, 0.9739, 0.008861, 0.9739, 0.03699, 0.9771, 0.02996, 0.9771, 0.01589, 0.9867, 0.03699, 0.9739, 0.03699, 0.9739, 0.1776, 0.9867, 0.1776, 0.9739, 0.1776, 0.9739, 0.2058, 0.9867, 0.2058, 0.9867, 0.1776, 0.9867, 0.2902, 0.9867, 0.2058, 0.9739, 0.2058, 0.9739, 0.2902, 0.533, 0.9545, 0.5394, 0.9545, 0.5394, 0.9422, 0.533, 0.9422, 0.9867, 0.008861, 0.9739, 0.008861, 0.9771, 0.01589, 0.9835, 0.01589, 0.9739, 0.03699, 0.9867, 0.03699, 0.9835, 0.02996, 0.9771, 0.02996, 0.9867, 0.03699, 0.9867, 0.008861, 0.9835, 0.01589, 0.9835, 0.02996, 0.7696, 0.7606, 0.7696, 0.7465, 0.7633, 0.7465, 0.7633, 0.7606, 0.2603, 0.898, 0.2603, 0.8839, 0.2502, 0.8839, 0.2502, 0.898, 0.7698, 0.7587, 0.7762, 0.7587, 0.7762, 0.7465, 0.7698, 0.7465, 0.2603, 0.8835, 0.2603, 0.8694, 0.2502, 0.8694, 0.2502, 0.8835, 0.9739, 0.2902, 0.9739, 0.3042, 0.9867, 0.3042, 0.9867, 0.2902, 0.7508, 0.3183, 0.7508, 0.3042, 0.738, 0.3042, 0.738, 0.3183, 0.7891, 0.3183, 0.7891, 0.3042, 0.7508, 0.3042, 0.7508, 0.3183, 0.7101, 0.2058, 0.7101, 0.1776, 0.6718, 0.1776, 0.6718, 0.2058, 0.7107, 0.9752, 0.7235, 0.9752, 0.7235, 0.9287, 0.7107, 0.9287, 0.7101, 0.3042, 0.7101, 0.2902, 0.6718, 0.2902, 0.6718, 0.3042, 0.5133, 0.9893, 0.5261, 0.9893, 0.5261, 0.9428, 0.5133, 0.9428, 0.6312, 0.4308, 0.6312, 0.4027, 0.5929, 0.4027, 0.5929, 0.4308, 0.05282, 0.9861, 0.0656, 0.9861, 0.0656, 0.9395, 0.05282, 0.9395, 0.1449, 0.9703, 0.1577, 0.9703, 0.1577, 0.9238, 0.1449, 0.9238, 0.7357, 0.03699, 0.7357, 0.008861, 0.6974, 0.008861, 0.6974, 0.03699, 0.7239, 0.9752, 0.7367, 0.9752, 0.7367, 0.9287, 0.7239, 0.9287, 0.6567, 0.5996, 0.6567, 0.5715, 0.6184, 0.5715, 0.6184, 0.5996, 0.487, 0.6395, 0.487, 0.7802, 0.4998, 0.7802, 0.4998, 0.6395, 0.8028, 0.6941, 0.8156, 0.6941, 0.8156, 0.6097, 0.8028, 0.6097, 0.6974, 0.03699, 0.6974, 0.008861, 0.6846, 0.008861, 0.6846, 0.03699, 0.6184, 0.5715, 0.5929, 0.4308, 0.5801, 0.4308, 0.6056, 0.5715, 0.6184, 0.5996, 0.6184, 0.5715, 0.6056, 0.5715, 0.6056, 0.5996, 0.5929, 0.4027, 0.5929, 0.3183, 0.5801, 0.3183, 0.5801, 0.4027, 0.6718, 0.3042, 0.6718, 0.2902, 0.659, 0.2902, 0.659, 0.3042, 0.6718, 0.2058, 0.6718, 0.1776, 0.659, 0.1776, 0.659, 0.2058, 0.6718, 0.1776, 0.6974, 0.03699, 0.6846, 0.03699, 0.659, 0.1776, 0.6718, 0.2902, 0.6718, 0.2058, 0.659, 0.2058, 0.659, 0.2902, 0.5929, 0.4308, 0.5929, 0.4027, 0.5801, 0.4027, 0.5801, 0.4308, 0.05282, 0.9395, 0.0656, 0.9395, 0.0656, 0.924, 0.05282, 0.924, 0.9998, 0.5996, 0.9998, 0.5715, 0.9966, 0.5785, 0.9966, 0.5926, 0.987, 0.5715, 0.9998, 0.5715, 0.9998, 0.4308, 0.987, 0.4308, 0.9998, 0.4308, 0.9998, 0.4027, 0.987, 0.4027, 0.987, 0.4308, 0.987, 0.3183, 0.987, 0.4027, 0.9998, 0.4027, 0.9998, 0.3183, 0.5264, 0.9545, 0.5328, 0.9545, 0.5328, 0.9422, 0.5264, 0.9422, 0.987, 0.5996, 0.9998, 0.5996, 0.9966, 0.5926, 0.9902, 0.5926, 0.9998, 0.5715, 0.987, 0.5715, 0.9902, 0.5785, 0.9966, 0.5785, 0.987, 0.5715, 0.987, 0.5996, 0.9902, 0.5926, 0.9902, 0.5785, 0.7633, 0.9282, 0.7633, 0.9422, 0.7696, 0.9422, 0.7696, 0.9282, 0.4971, 0.7966, 0.4971, 0.7825, 0.487, 0.7825, 0.487, 0.7966, 0.5396, 0.9545, 0.546, 0.9545, 0.546, 0.9422, 0.5396, 0.9422, 0.2603, 0.8545, 0.2603, 0.8405, 0.2502, 0.8405, 0.2502, 0.8545, 0.9998, 0.3183, 0.9998, 0.3042, 0.987, 0.3042, 0.987, 0.3183, 0.5929, 0.3183, 0.5929, 0.3042, 0.5801, 0.3042, 0.5801, 0.3183, 0.6312, 0.3183, 0.6312, 0.3042, 0.5929, 0.3042, 0.5929, 0.3183, 0.5522, 0.4027, 0.5139, 0.4027, 0.5139, 0.4308, 0.5522, 0.4308, 0.7103, 0.9752, 0.7103, 0.9287, 0.6976, 0.9287, 0.6976, 0.9752, 0.5522, 0.3042, 0.5139, 0.3042, 0.5139, 0.3183, 0.5522, 0.3183, 0.7498, 0.9752, 0.7498, 0.9287, 0.737, 0.9287, 0.737, 0.9752, 0.7891, 0.1776, 0.7508, 0.1776, 0.7508, 0.2058, 0.7891, 0.2058, 0.09191, 0.9861, 0.09191, 0.9395, 0.07914, 0.9395, 0.07914, 0.9861, 0.1314, 0.9703, 0.1314, 0.9238, 0.1186, 0.9238, 0.1186, 0.9703, 0.5778, 0.5715, 0.5395, 0.5715, 0.5395, 0.5996, 0.5778, 0.5996, 0.6445, 0.9752, 0.6445, 0.9287, 0.6318, 0.9287, 0.6318, 0.9752, 0.8146, 0.008861, 0.7763, 0.008861, 0.7763, 0.03699, 0.8146, 0.03699, 0.8024, 0.6106, 0.7897, 0.6106, 0.7897, 0.7512, 0.8024, 0.7512, 0.8107, 0.9987, 0.8107, 0.9143, 0.7979, 0.9143, 0.7979, 0.9987, 0.5395, 0.5715, 0.5267, 0.5715, 0.5267, 0.5996, 0.5395, 0.5996, 0.7763, 0.03699, 0.7635, 0.03699, 0.738, 0.1776, 0.7508, 0.1776, 0.7763, 0.008861, 0.7635, 0.008861, 0.7635, 0.03699, 0.7763, 0.03699, 0.7508, 0.2058, 0.738, 0.2058, 0.738, 0.2902, 0.7508, 0.2902, 0.5139, 0.3042, 0.5011, 0.3042, 0.5011, 0.3183, 0.5139, 0.3183, 0.5139, 0.4027, 0.5011, 0.4027, 0.5011, 0.4308, 0.5139, 0.4308, 0.5139, 0.4308, 0.5011, 0.4308, 0.5267, 0.5715, 0.5395, 0.5715, 0.5139, 0.3183, 0.5011, 0.3183, 0.5011, 0.4027, 0.5139, 0.4027, 0.7508, 0.1776, 0.738, 0.1776, 0.738, 0.2058, 0.7508, 0.2058, 0.09191, 0.9395, 0.09191, 0.924, 0.07914, 0.924, 0.07914, 0.9395, 0.9739, 0.5996, 0.9771, 0.5926, 0.9771, 0.5785, 0.9739, 0.5715, 0.9867, 0.5715, 0.9867, 0.4308, 0.9739, 0.4308, 0.9739, 0.5715, 0.9739, 0.4308, 0.9867, 0.4308, 0.9867, 0.4027, 0.9739, 0.4027, 0.9867, 0.3183, 0.9739, 0.3183, 0.9739, 0.4027, 0.9867, 0.4027, 0.2565, 0.9541, 0.2565, 0.9418, 0.2501, 0.9418, 0.2501, 0.9541, 0.9867, 0.5996, 0.9835, 0.5926, 0.9771, 0.5926, 0.9739, 0.5996, 0.9739, 0.5715, 0.9771, 0.5785, 0.9835, 0.5785, 0.9867, 0.5715, 0.9867, 0.5715, 0.9835, 0.5785, 0.9835, 0.5926, 0.9867, 0.5996, 0.2565, 0.9274, 0.2501, 0.9274, 0.2501, 0.9414, 0.2565, 0.9414, 0.2603, 0.8984, 0.2502, 0.8984, 0.2502, 0.9125, 0.2603, 0.9125, 0.7828, 0.7587, 0.7828, 0.7465, 0.7764, 0.7465, 0.7764, 0.7587, 0.2603, 0.8115, 0.2502, 0.8115, 0.2502, 0.8255, 0.2603, 0.8255, 0.9739, 0.3183, 0.9867, 0.3183, 0.9867, 0.3042, 0.9739, 0.3042, 0.7508, 0.2902, 0.738, 0.2902, 0.738, 0.3042, 0.7508, 0.3042, 0.7891, 0.2902, 0.7508, 0.2902, 0.7508, 0.3042, 0.7891, 0.3042])
me_plane_014.materials.append(mat_material)
me_plane_014.use_remesh_preserve_volume = False
me_plane_014.use_remesh_preserve_attributes = False
me_plane_014.use_mirror_vertex_groups = False
me_plane_014.update()

# ---- objects
ob_plane_001 = bpy.data.objects.new('Plane.001', me_plane_014)

# ---- transforms, parenting, visibility, modifiers, constraints
ob_plane_001.location = (0.0, 0.0, 0.0)
ob_plane_001.lineart.crease_threshold = 0.0

# ---- collection membership
col_collection.objects.link(ob_plane_001)

# ---- scene / render settings (as saved in the file)
scene.frame_start = 1; scene.frame_end = 250; scene.frame_set(0)
scene.render.engine = 'CYCLES'
scene.cycles.use_denoising = False
scene.cycles.samples = 128
scene.cycles.sampling_pattern = 'TABULATED_SOBOL'
scene.cycles.use_adaptive_sampling = False
scene.cycles.use_light_tree = False
scene.cycles.bake_type = 'DIFFUSE'
scene.view_settings.view_transform = 'Filmic'
bpy.context.view_layer.update()

# ---- added for rendering (the .blend has no active camera and no usable light): camera, sun
cam_auto = bpy.data.cameras.new('AutoCamera')
cam_auto.lens = 50.0
cam_auto.sensor_width = 36.0
cam_auto.clip_end = 1000.0
ob_auto_camera = bpy.data.objects.new('AutoCamera', cam_auto)
scene.collection.objects.link(ob_auto_camera)
ob_auto_camera.location = (4.25202, -5.10242, 4.30162)
ob_auto_camera.rotation_euler = (1.09748, -7.21219e-08, 0.694738)
scene.camera = ob_auto_camera
light_auto_sun = bpy.data.lights.new('AutoSun', 'SUN')
light_auto_sun.energy = 3.0
light_auto_sun.angle = 0.0523599
ob_auto_sun = bpy.data.objects.new('AutoSun', light_auto_sun)
scene.collection.objects.link(ob_auto_sun)
ob_auto_sun.rotation_euler = (0.872665, 0.174533, 0.523599)
bpy.context.view_layer.update()
